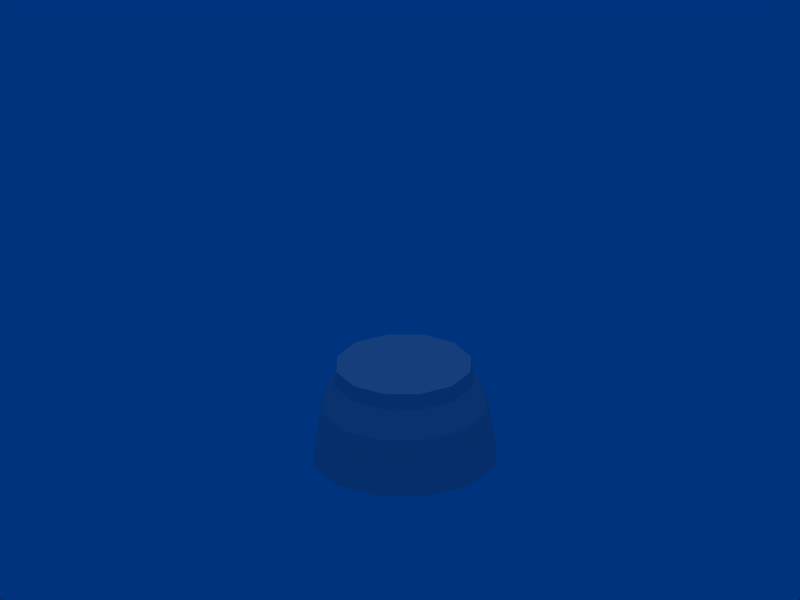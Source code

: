 # Source: castle-tower-4-neutral-base-fortress.blend  (saved by Blender 2.44.0; exported with 4.5.12 LTS)
import bpy
from mathutils import Matrix  # noqa: F401  (used for matrix-valued properties, if any)

bpy.ops.wm.read_factory_settings(use_empty=True)
scene = bpy.context.scene
scene.name = 'Scene'

# ---- collections
col_collection_1 = bpy.data.collections.new('Collection 1'); scene.collection.children.link(col_collection_1)

# ---- world
world_world = bpy.data.worlds.new('World'); scene.world = world_world
world_world.color = (0.0, 0.2006, 0.4935)
world_world.use_sun_shadow = False
world_world.sun_shadow_jitter_overblur = 0.0
world_world.cycles.sampling_method = 'MANUAL'
world_world.cycles.sample_map_resolution = 256

# ---- cameras
cam_camera = bpy.data.cameras.new('Camera')
cam_camera.type = 'ORTHO'
cam_camera.passepartout_alpha = 0.2
cam_camera.clip_end = 100.0
cam_camera.lens = 35.0
cam_camera.ortho_scale = 7.314
cam_camera.show_passepartout = False
cam_camera.show_safe_areas = True
cam_camera.dof.focus_distance = 0.0
cam_camera.dof.aperture_fstop = 128.0

# ---- lights
light_lamp = bpy.data.lights.new('Lamp', 'SUN')
light_lamp.color = (0.3244, 0.324, 0.342)
light_lamp.transmission_factor = 0.0
light_lamp.angle = 1.571
light_lamp.energy = 1.0
light_lamp.shadow_buffer_clip_start = 0.5
light_lamp.shadow_soft_size = 1.0
light_lamp.shadow_cascade_max_distance = 1000.0
light_lamp.cycles.use_multiple_importance_sampling = False

# ---- meshes
me_plane_002 = bpy.data.meshes.new('Plane.002')
me_plane_002.from_pydata([(-0.1947, 0.01685, -0.2276), (-0.2086, 0.0937, -0.1879), (-0.2214, 0.1882, -0.1527), (-0.216, 0.2687, -0.09548), (-0.2242, 0.3153, -0.07627), (-0.1259, 0.3545, -0.1189), (-0.1143, 0.3091, -0.1393), (-0.1007, 0.236, -0.2046), (-0.08086, 0.1531, -0.2459), (-0.06066, 0.07002, -0.2853), (0.0896, 0.1044, -0.2666), (0.06237, 0.1859, -0.228), (0.03454, 0.267, -0.1877), (-0.0002227, 0.3352, -0.1251), (-0.01473, 0.3799, -0.105), (0.07832, 0.3846, -0.03851), (0.09561, 0.34, -0.0566), (0.1482, 0.2728, -0.1066), (0.1827, 0.192, -0.142), (0.2159, 0.1108, -0.1764), (0.2843, 0.08757, -0.03895), (0.2479, 0.1699, -0.01103), (0.2098, 0.2518, 0.01719), (0.1475, 0.3224, 0.04773), (0.1287, 0.3675, 0.06279), (0.1241, 0.3332, 0.1722), (0.1417, 0.2869, 0.16), (0.2028, 0.2097, 0.1503), (0.2405, 0.1253, 0.1299), (0.2765, 0.04083, 0.1089), (0.1947, -0.01685, 0.2276), (0.1625, 0.07033, 0.2431), (0.1291, 0.1578, 0.2572), (0.07953, 0.2431, 0.2501), (0.06345, 0.2906, 0.2596), (-0.03567, 0.2514, 0.302), (-0.02219, 0.2028, 0.2939), (0.008486, 0.11, 0.3091), (0.03479, 0.01966, 0.2981), (0.06066, -0.07002, 0.2853), (-0.0896, -0.1044, 0.2666), (-0.1084, -0.01313, 0.2802), (-0.1268, 0.07899, 0.2922), (-0.1362, 0.1766, 0.2797), (-0.1468, 0.226, 0.288), (-0.2399, 0.2212, 0.2215), (-0.2321, 0.1718, 0.2112), (-0.2405, 0.07321, 0.2111), (-0.2288, -0.01926, 0.1942), (-0.2159, -0.1108, 0.1764), (-0.2843, -0.08757, 0.03895), (-0.294, 0.002929, 0.06323), (-0.3021, 0.09416, 0.08732), (-0.284, 0.1894, 0.1069), (-0.291, 0.2383, 0.1199), (-2.98e-08, 2.98e-08, 1.49e-08), (-0.2857, 0.2727, 0.01078), (-0.2781, 0.2249, -0.005386), (-0.2951, 0.1362, -0.04581), (-0.2866, 0.04748, -0.07774), (-0.2765, -0.04083, -0.1089), (-0.08108, 0.3041, 0.09185)], [], [(0, 60, 55), (4, 3, 57, 56), (3, 2, 58, 57), (2, 1, 59, 58), (1, 0, 60, 59), (0, 1, 8, 9), (7, 8, 1, 2), (6, 7, 2, 3), (5, 6, 3, 4), (9, 0, 55), (55, 10, 9), (14, 13, 6, 5), (13, 12, 7, 6), (12, 11, 8, 7), (11, 10, 9, 8), (18, 19, 10, 11), (17, 18, 11, 12), (16, 17, 12, 13), (15, 16, 13, 14), (55, 19, 10), (55, 20, 19), (24, 23, 16, 15), (23, 22, 17, 16), (22, 21, 18, 17), (21, 20, 19, 18), (28, 29, 20, 21), (27, 28, 21, 22), (26, 27, 22, 23), (25, 26, 23, 24), (55, 29, 20), (55, 30, 29), (34, 33, 26, 25), (33, 32, 27, 26), (32, 31, 28, 27), (31, 30, 29, 28), (38, 39, 30, 31), (37, 38, 31, 32), (36, 37, 32, 33), (35, 36, 33, 34), (55, 39, 30), (55, 40, 39), (44, 43, 36, 35), (43, 42, 37, 36), (42, 41, 38, 37), (41, 40, 39, 38), (48, 49, 40, 41), (47, 48, 41, 42), (46, 47, 42, 43), (45, 46, 43, 44), (55, 49, 40), (55, 50, 49), (54, 53, 46, 45), (53, 52, 47, 46), (52, 51, 48, 47), (51, 50, 49, 48), (59, 60, 50, 51), (58, 59, 51, 52), (57, 58, 52, 53), (56, 57, 53, 54), (55, 60, 50), (4, 56, 61), (5, 4, 61), (14, 5, 61), (15, 14, 61), (24, 15, 61), (25, 24, 61), (34, 25, 61), (35, 34, 61), (44, 35, 61), (45, 44, 61), (54, 45, 61), (56, 54, 61)])
me_plane_002.use_remesh_preserve_volume = False
me_plane_002.use_remesh_preserve_attributes = False
me_plane_002.use_mirror_vertex_groups = False
me_plane_002.update()

# ---- objects
ob_lamp = bpy.data.objects.new('Lamp', light_lamp)
ob_plane_002 = bpy.data.objects.new('Plane.002', me_plane_002)
ob_camera = bpy.data.objects.new('Camera', cam_camera)

# ---- transforms, parenting, visibility, modifiers, constraints
ob_lamp.location = (0.0, 0.0, 5.722)
ob_lamp.rotation_euler = (0.0, 0.0, 0.4849)
ob_lamp.lock_rotations_4d = False
ob_lamp.empty_display_type = 'ARROWS'
ob_lamp.color = (0.0, 0.0, 0.0, 1.0)
ob_lamp.lineart.crease_threshold = 0.0
ob_plane_002.location = (0.0, 0.0, 0.0)
ob_plane_002.rotation_euler = (1.277, 0.2499, 0.3134)
ob_plane_002.scale = (2.865, 2.865, 2.865)
ob_plane_002.lock_rotations_4d = False
ob_plane_002.empty_display_type = 'ARROWS'
ob_plane_002.color = (0.0, 0.0, 0.0, 1.0)
ob_plane_002.lineart.crease_threshold = 0.0
ob_camera.location = (4.765, -4.481, 4.848)
ob_camera.rotation_euler = (1.109, 0.01082, 0.8149)
ob_camera.lock_rotations_4d = False
ob_camera.empty_display_type = 'ARROWS'
ob_camera.color = (0.0, 0.0, 0.0, 0.0)
ob_camera.display_type = 'WIRE'
ob_camera.lineart.crease_threshold = 0.0

# ---- collection membership
col_collection_1.objects.link(ob_lamp)
col_collection_1.objects.link(ob_plane_002)
col_collection_1.objects.link(ob_camera)

# ---- scene / render settings (as saved in the file)
scene.camera = ob_camera
scene.frame_start = 1; scene.frame_end = 250; scene.frame_set(1)
scene.render.engine = 'BLENDER_EEVEE_NEXT'
scene.render.image_settings.quality = 100
scene.render.image_settings.compression = 100
scene.render.image_settings.exr_codec = 'RLE'
scene.render.resolution_x = 800
scene.render.resolution_y = 600
scene.render.pixel_aspect_x = 100.0
scene.render.pixel_aspect_y = 100.0
scene.render.fps = 25
scene.render.dither_intensity = 0.0
scene.render.use_compositing = False
scene.render.use_sequencer = False
scene.render.bake_margin = 2
scene.render.bake_bias = 0.0
scene.render.use_stamp_time = False
scene.render.use_stamp_date = False
scene.render.use_stamp_frame = False
scene.render.use_stamp_camera = False
scene.render.use_stamp_scene = False
scene.render.use_stamp_filename = False
scene.render.use_stamp_render_time = False
scene.render.stamp_font_size = 0
scene.cycles.use_denoising = False
scene.cycles.samples = 10
scene.cycles.sampling_pattern = 'TABULATED_SOBOL'
scene.cycles.light_sampling_threshold = 0.0
scene.cycles.use_adaptive_sampling = False
scene.cycles.use_light_tree = False
scene.cycles.blur_glossy = 0.0
scene.cycles.volume_bounces = 1
scene.cycles.pixel_filter_type = 'GAUSSIAN'
scene.cycles.sample_clamp_indirect = 0.0
scene.view_settings.view_transform = 'Raw'
bpy.context.view_layer.update()
